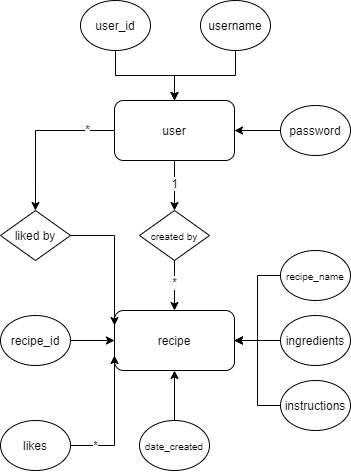

The diagram above was exported from draw.io. Its source (the exported page's mxGraphModel, read from the mxfile embedded in the PNG):
<mxGraphModel dx="1028" dy="552" grid="1" gridSize="10" guides="1" tooltips="1" connect="1" arrows="1" fold="1" page="1" pageScale="1" pageWidth="827" pageHeight="1169" math="0" shadow="0">
  <root>
    <mxCell id="0" />
    <mxCell id="1" parent="0" />
    <mxCell id="QdU7wycAuLIwB3k5mSiP-16" style="edgeStyle=orthogonalEdgeStyle;rounded=0;orthogonalLoop=1;jettySize=auto;html=1;entryX=0.5;entryY=0;entryDx=0;entryDy=0;" edge="1" parent="1" source="QdU7wycAuLIwB3k5mSiP-1" target="QdU7wycAuLIwB3k5mSiP-46">
      <mxGeometry relative="1" as="geometry">
        <mxPoint x="414" y="280" as="targetPoint" />
      </mxGeometry>
    </mxCell>
    <mxCell id="QdU7wycAuLIwB3k5mSiP-35" value="&lt;span style=&quot;font-size: 12px&quot;&gt;1&lt;/span&gt;" style="edgeLabel;html=1;align=center;verticalAlign=middle;resizable=0;points=[];" vertex="1" connectable="0" parent="QdU7wycAuLIwB3k5mSiP-16">
      <mxGeometry x="-0.0854" relative="1" as="geometry">
        <mxPoint as="offset" />
      </mxGeometry>
    </mxCell>
    <mxCell id="QdU7wycAuLIwB3k5mSiP-54" style="edgeStyle=orthogonalEdgeStyle;rounded=0;orthogonalLoop=1;jettySize=auto;html=1;entryX=0.5;entryY=0;entryDx=0;entryDy=0;" edge="1" parent="1" source="QdU7wycAuLIwB3k5mSiP-1" target="QdU7wycAuLIwB3k5mSiP-38">
      <mxGeometry relative="1" as="geometry" />
    </mxCell>
    <mxCell id="QdU7wycAuLIwB3k5mSiP-55" value="&lt;font style=&quot;font-size: 12px&quot;&gt;*&lt;/font&gt;" style="edgeLabel;html=1;align=center;verticalAlign=middle;resizable=0;points=[];" vertex="1" connectable="0" parent="QdU7wycAuLIwB3k5mSiP-54">
      <mxGeometry x="-0.6622" y="-1" relative="1" as="geometry">
        <mxPoint as="offset" />
      </mxGeometry>
    </mxCell>
    <mxCell id="QdU7wycAuLIwB3k5mSiP-1" value="user" style="rounded=1;whiteSpace=wrap;html=1;" vertex="1" parent="1">
      <mxGeometry x="354" y="170" width="120" height="60" as="geometry" />
    </mxCell>
    <mxCell id="QdU7wycAuLIwB3k5mSiP-12" style="edgeStyle=orthogonalEdgeStyle;rounded=0;orthogonalLoop=1;jettySize=auto;html=1;exitX=0;exitY=0.5;exitDx=0;exitDy=0;entryX=1;entryY=0.5;entryDx=0;entryDy=0;" edge="1" parent="1" source="QdU7wycAuLIwB3k5mSiP-2" target="QdU7wycAuLIwB3k5mSiP-1">
      <mxGeometry relative="1" as="geometry" />
    </mxCell>
    <mxCell id="QdU7wycAuLIwB3k5mSiP-2" value="password" style="ellipse;whiteSpace=wrap;html=1;" vertex="1" parent="1">
      <mxGeometry x="520" y="175" width="70" height="50" as="geometry" />
    </mxCell>
    <mxCell id="QdU7wycAuLIwB3k5mSiP-6" style="edgeStyle=orthogonalEdgeStyle;rounded=0;orthogonalLoop=1;jettySize=auto;html=1;entryX=0.5;entryY=0;entryDx=0;entryDy=0;" edge="1" parent="1" source="QdU7wycAuLIwB3k5mSiP-4" target="QdU7wycAuLIwB3k5mSiP-1">
      <mxGeometry relative="1" as="geometry" />
    </mxCell>
    <mxCell id="QdU7wycAuLIwB3k5mSiP-4" value="user_id" style="ellipse;whiteSpace=wrap;html=1;" vertex="1" parent="1">
      <mxGeometry x="320" y="70" width="70" height="50" as="geometry" />
    </mxCell>
    <mxCell id="QdU7wycAuLIwB3k5mSiP-7" style="edgeStyle=orthogonalEdgeStyle;rounded=0;orthogonalLoop=1;jettySize=auto;html=1;entryX=0.5;entryY=0;entryDx=0;entryDy=0;" edge="1" parent="1" source="QdU7wycAuLIwB3k5mSiP-5" target="QdU7wycAuLIwB3k5mSiP-1">
      <mxGeometry relative="1" as="geometry" />
    </mxCell>
    <mxCell id="QdU7wycAuLIwB3k5mSiP-5" value="username" style="ellipse;whiteSpace=wrap;html=1;" vertex="1" parent="1">
      <mxGeometry x="440" y="70" width="70" height="50" as="geometry" />
    </mxCell>
    <mxCell id="QdU7wycAuLIwB3k5mSiP-18" style="edgeStyle=orthogonalEdgeStyle;rounded=0;orthogonalLoop=1;jettySize=auto;html=1;entryX=0.5;entryY=0;entryDx=0;entryDy=0;exitX=0.5;exitY=1;exitDx=0;exitDy=0;" edge="1" parent="1" source="QdU7wycAuLIwB3k5mSiP-46" target="QdU7wycAuLIwB3k5mSiP-17">
      <mxGeometry relative="1" as="geometry">
        <mxPoint x="430" y="340" as="sourcePoint" />
      </mxGeometry>
    </mxCell>
    <mxCell id="QdU7wycAuLIwB3k5mSiP-36" value="&lt;font style=&quot;font-size: 12px&quot;&gt;*&lt;/font&gt;" style="edgeLabel;html=1;align=center;verticalAlign=middle;resizable=0;points=[];" vertex="1" connectable="0" parent="QdU7wycAuLIwB3k5mSiP-18">
      <mxGeometry x="-0.1108" relative="1" as="geometry">
        <mxPoint as="offset" />
      </mxGeometry>
    </mxCell>
    <mxCell id="QdU7wycAuLIwB3k5mSiP-17" value="recipe" style="rounded=1;whiteSpace=wrap;html=1;" vertex="1" parent="1">
      <mxGeometry x="354" y="380" width="120" height="60" as="geometry" />
    </mxCell>
    <mxCell id="QdU7wycAuLIwB3k5mSiP-24" style="edgeStyle=orthogonalEdgeStyle;rounded=0;orthogonalLoop=1;jettySize=auto;html=1;entryX=0;entryY=0.5;entryDx=0;entryDy=0;" edge="1" parent="1" source="QdU7wycAuLIwB3k5mSiP-20" target="QdU7wycAuLIwB3k5mSiP-17">
      <mxGeometry relative="1" as="geometry" />
    </mxCell>
    <mxCell id="QdU7wycAuLIwB3k5mSiP-20" value="recipe_id" style="ellipse;whiteSpace=wrap;html=1;" vertex="1" parent="1">
      <mxGeometry x="240" y="385" width="70" height="50" as="geometry" />
    </mxCell>
    <mxCell id="QdU7wycAuLIwB3k5mSiP-27" style="edgeStyle=orthogonalEdgeStyle;rounded=0;orthogonalLoop=1;jettySize=auto;html=1;entryX=1;entryY=0.5;entryDx=0;entryDy=0;" edge="1" parent="1" source="QdU7wycAuLIwB3k5mSiP-21" target="QdU7wycAuLIwB3k5mSiP-17">
      <mxGeometry relative="1" as="geometry" />
    </mxCell>
    <mxCell id="QdU7wycAuLIwB3k5mSiP-21" value="&lt;font style=&quot;font-size: 10px&quot;&gt;recipe_name&lt;/font&gt;" style="ellipse;whiteSpace=wrap;html=1;" vertex="1" parent="1">
      <mxGeometry x="520" y="320" width="70" height="50" as="geometry" />
    </mxCell>
    <mxCell id="QdU7wycAuLIwB3k5mSiP-25" style="edgeStyle=orthogonalEdgeStyle;rounded=0;orthogonalLoop=1;jettySize=auto;html=1;entryX=1;entryY=0.5;entryDx=0;entryDy=0;" edge="1" parent="1" source="QdU7wycAuLIwB3k5mSiP-22" target="QdU7wycAuLIwB3k5mSiP-17">
      <mxGeometry relative="1" as="geometry" />
    </mxCell>
    <mxCell id="QdU7wycAuLIwB3k5mSiP-22" value="instructions" style="ellipse;whiteSpace=wrap;html=1;" vertex="1" parent="1">
      <mxGeometry x="520" y="450" width="70" height="50" as="geometry" />
    </mxCell>
    <mxCell id="QdU7wycAuLIwB3k5mSiP-26" style="edgeStyle=orthogonalEdgeStyle;rounded=0;orthogonalLoop=1;jettySize=auto;html=1;entryX=1;entryY=0.5;entryDx=0;entryDy=0;" edge="1" parent="1" source="QdU7wycAuLIwB3k5mSiP-23" target="QdU7wycAuLIwB3k5mSiP-17">
      <mxGeometry relative="1" as="geometry" />
    </mxCell>
    <mxCell id="QdU7wycAuLIwB3k5mSiP-23" value="ingredients" style="ellipse;whiteSpace=wrap;html=1;" vertex="1" parent="1">
      <mxGeometry x="520" y="385" width="70" height="50" as="geometry" />
    </mxCell>
    <mxCell id="QdU7wycAuLIwB3k5mSiP-29" style="edgeStyle=orthogonalEdgeStyle;rounded=0;orthogonalLoop=1;jettySize=auto;html=1;entryX=0.5;entryY=1;entryDx=0;entryDy=0;" edge="1" parent="1" source="QdU7wycAuLIwB3k5mSiP-28" target="QdU7wycAuLIwB3k5mSiP-17">
      <mxGeometry relative="1" as="geometry" />
    </mxCell>
    <mxCell id="QdU7wycAuLIwB3k5mSiP-28" value="&lt;font style=&quot;font-size: 10px&quot;&gt;date_created&lt;/font&gt;" style="ellipse;whiteSpace=wrap;html=1;" vertex="1" parent="1">
      <mxGeometry x="379" y="490" width="70" height="50" as="geometry" />
    </mxCell>
    <mxCell id="QdU7wycAuLIwB3k5mSiP-58" style="edgeStyle=orthogonalEdgeStyle;rounded=0;orthogonalLoop=1;jettySize=auto;html=1;entryX=0;entryY=0.25;entryDx=0;entryDy=0;" edge="1" parent="1" source="QdU7wycAuLIwB3k5mSiP-38" target="QdU7wycAuLIwB3k5mSiP-17">
      <mxGeometry relative="1" as="geometry">
        <mxPoint x="354" y="380" as="targetPoint" />
        <Array as="points">
          <mxPoint x="354" y="305" />
        </Array>
      </mxGeometry>
    </mxCell>
    <mxCell id="QdU7wycAuLIwB3k5mSiP-38" value="liked by" style="rhombus;whiteSpace=wrap;html=1;" vertex="1" parent="1">
      <mxGeometry x="240" y="280" width="70" height="50" as="geometry" />
    </mxCell>
    <mxCell id="QdU7wycAuLIwB3k5mSiP-46" value="&lt;font style=&quot;font-size: 10px&quot;&gt;created by&lt;/font&gt;" style="rhombus;whiteSpace=wrap;html=1;" vertex="1" parent="1">
      <mxGeometry x="379" y="280" width="70" height="50" as="geometry" />
    </mxCell>
    <mxCell id="QdU7wycAuLIwB3k5mSiP-59" style="edgeStyle=orthogonalEdgeStyle;rounded=0;orthogonalLoop=1;jettySize=auto;html=1;entryX=0;entryY=0.75;entryDx=0;entryDy=0;" edge="1" parent="1" source="QdU7wycAuLIwB3k5mSiP-52" target="QdU7wycAuLIwB3k5mSiP-17">
      <mxGeometry relative="1" as="geometry">
        <Array as="points">
          <mxPoint x="354" y="515" />
        </Array>
      </mxGeometry>
    </mxCell>
    <mxCell id="QdU7wycAuLIwB3k5mSiP-60" value="&lt;font style=&quot;font-size: 12px&quot;&gt;*&lt;/font&gt;" style="edgeLabel;html=1;align=center;verticalAlign=middle;resizable=0;points=[];" vertex="1" connectable="0" parent="QdU7wycAuLIwB3k5mSiP-59">
      <mxGeometry x="-0.6304" relative="1" as="geometry">
        <mxPoint as="offset" />
      </mxGeometry>
    </mxCell>
    <mxCell id="QdU7wycAuLIwB3k5mSiP-52" value="likes" style="ellipse;whiteSpace=wrap;html=1;" vertex="1" parent="1">
      <mxGeometry x="240" y="490" width="70" height="50" as="geometry" />
    </mxCell>
  </root>
</mxGraphModel>